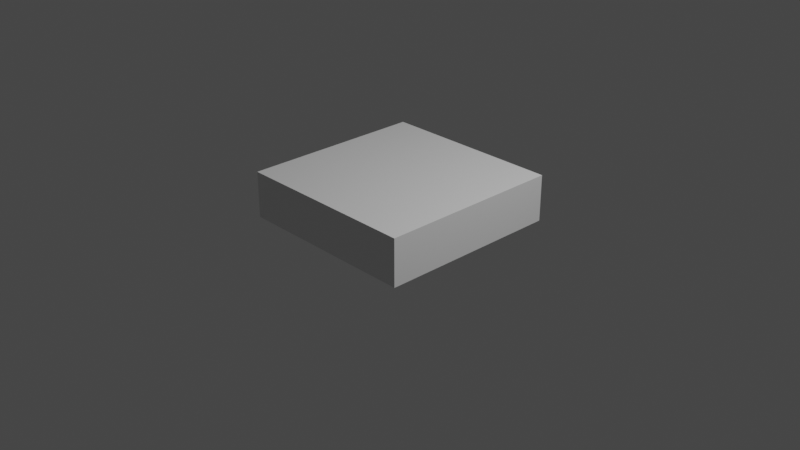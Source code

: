 # Source: floor.blend  (saved by Blender 2.82.7; exported with 4.5.12 LTS)
import bpy
from mathutils import Matrix  # noqa: F401  (used for matrix-valued properties, if any)

bpy.ops.wm.read_factory_settings(use_empty=True)
scene = bpy.context.scene
scene.name = 'Scene'

# ---- collections
col_collection = bpy.data.collections.new('Collection'); scene.collection.children.link(col_collection)

# ---- materials (node trees are filled in below, after node groups)
mat_material = bpy.data.materials.new('Material')
mat_material.alpha_threshold = 0.0
mat_material.use_transparent_shadow = False
mat_material.line_color = (0.0, 0.0, 0.0, 1.0)

# ---- material node trees
mat_material.use_nodes = True; mat_material.node_tree.nodes.clear()
_N = mat_material.node_tree.nodes; _L = mat_material.node_tree.links
n0 = _N.new('ShaderNodeOutputMaterial'); n0.name = 'Material Output'; n0.location = (300, 300)
n1 = _N.new('ShaderNodeBsdfPrincipled'); n1.name = 'Principled BSDF'; n1.location = (10, 300)
n1.distribution = 'GGX'
n1.subsurface_method = 'BURLEY'
n1.inputs[2].default_value = 0.4
n1.inputs[3].default_value = 1.45
n1.inputs[27].default_value = (0.0, 0.0, 0.0, 1.0)
n1.inputs[28].default_value = 1.0
_L.new(n1.outputs[0], n0.inputs[0])
n0.is_active_output = True

# ---- world
world_world = bpy.data.worlds.new('World'); scene.world = world_world
world_world.use_nodes = True; world_world.node_tree.nodes.clear()
_N = world_world.node_tree.nodes; _L = world_world.node_tree.links
n0 = _N.new('ShaderNodeOutputWorld'); n0.name = 'World Output'; n0.location = (300, 300)
n1 = _N.new('ShaderNodeBackground'); n1.name = 'Background'; n1.location = (10, 300)
n1.inputs[0].default_value = (0.05088, 0.05088, 0.05088, 1.0)
_L.new(n1.outputs[0], n0.inputs[0])
n0.is_active_output = True
world_world.color = (0.05088, 0.05088, 0.05088)
world_world.use_sun_shadow = False
world_world.sun_shadow_jitter_overblur = 0.0

# ---- cameras
cam_camera = bpy.data.cameras.new('Camera')
cam_camera.clip_end = 100.0
cam_camera.ortho_scale = 7.314

# ---- lights
light_light = bpy.data.lights.new('Light', 'POINT')
light_light.transmission_factor = 0.0
light_light.energy = 1000.0
light_light.shadow_soft_size = 0.1
light_light.shadow_maximum_resolution = 0.006
light_light.use_absolute_resolution = True

# ---- meshes
me_cube = bpy.data.meshes.new('Cube')
me_cube.from_pydata([(1.0, 1.0, 0.5), (1.0, 1.0, -3.725e-08), (1.0, -1.0, 0.5), (1.0, -1.0, -3.725e-08), (-1.0, 1.0, 0.5), (-1.0, 1.0, -3.725e-08), (-1.0, -1.0, 0.5), (-1.0, -1.0, -3.725e-08)], [], [(0, 4, 6, 2), (3, 2, 6, 7), (7, 6, 4, 5), (5, 1, 3, 7), (1, 0, 2, 3), (5, 4, 0, 1)])
_uv = me_cube.uv_layers.new(name='UVMap')
_uv.uv.foreach_set('vector', [0.625, 0.5, 0.875, 0.5, 0.875, 0.75, 0.625, 0.75, 0.375, 0.75, 0.625, 0.75, 0.625, 1.0, 0.375, 1.0, 0.375, 0.0, 0.625, 0.0, 0.625, 0.25, 0.375, 0.25, 0.125, 0.5, 0.375, 0.5, 0.375, 0.75, 0.125, 0.75, 0.375, 0.5, 0.625, 0.5, 0.625, 0.75, 0.375, 0.75, 0.375, 0.25, 0.625, 0.25, 0.625, 0.5, 0.375, 0.5])
me_cube.materials.append(mat_material)
me_cube.use_remesh_preserve_volume = False
me_cube.use_remesh_preserve_attributes = False
me_cube.use_mirror_vertex_groups = False
me_cube.update()

# ---- objects
ob_floor = bpy.data.objects.new('Floor', me_cube)
ob_light = bpy.data.objects.new('Light', light_light)
ob_camera = bpy.data.objects.new('Camera', cam_camera)

# ---- transforms, parenting, visibility, modifiers, constraints
ob_floor.location = (0.0, 0.0, 3.725e-08)
ob_floor.lock_rotations_4d = False
ob_floor.empty_display_type = 'ARROWS'
ob_floor.lineart.crease_threshold = 0.0
ob_light.location = (4.076, 1.005, 5.904)
ob_light.rotation_euler = (0.6503, 0.05522, 1.866)
ob_light.lock_rotations_4d = False
ob_light.empty_display_type = 'ARROWS'
ob_light.color = (0.0, 0.0, 0.0, 0.0)
ob_light.lineart.crease_threshold = 0.0
ob_camera.location = (7.359, -6.926, 4.958)
ob_camera.rotation_euler = (1.109, 0.0, 0.8149)
ob_camera.lock_rotations_4d = False
ob_camera.empty_display_type = 'ARROWS'
ob_camera.color = (0.0, 0.0, 0.0, 0.0)
ob_camera.display_type = 'WIRE'
ob_camera.lineart.crease_threshold = 0.0

# ---- collection membership
col_collection.objects.link(ob_floor)
col_collection.objects.link(ob_light)
col_collection.objects.link(ob_camera)

# ---- scene / render settings (as saved in the file)
scene.camera = ob_camera
scene.frame_start = 1; scene.frame_end = 250; scene.frame_set(1)
scene.render.engine = 'BLENDER_EEVEE_NEXT'
scene.cycles.use_denoising = False
scene.cycles.samples = 128
scene.cycles.sampling_pattern = 'TABULATED_SOBOL'
scene.cycles.use_adaptive_sampling = False
scene.cycles.use_light_tree = False
scene.view_settings.view_transform = 'Filmic'
bpy.context.view_layer.update()
